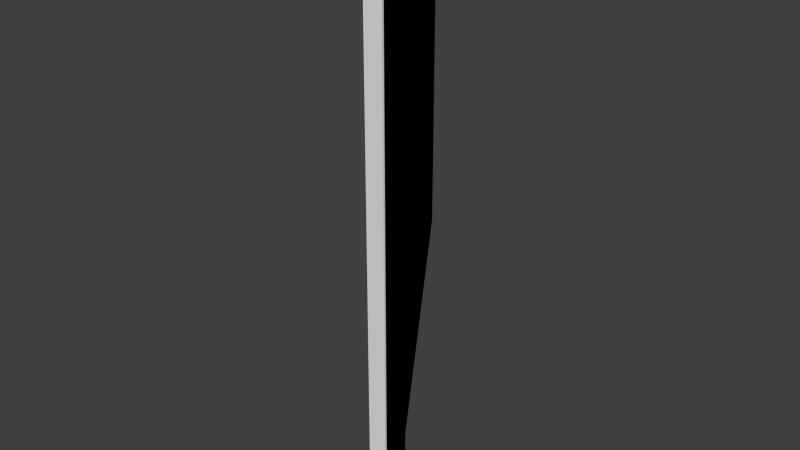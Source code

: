 # Source: pillar.blend  (saved by Blender 2.73.0; exported with 4.5.12 LTS)
import bpy
from mathutils import Matrix  # noqa: F401  (used for matrix-valued properties, if any)

bpy.ops.wm.read_factory_settings(use_empty=True)
scene = bpy.context.scene
scene.name = 'Scene'

# ---- collections
col_collection_1 = bpy.data.collections.new('Collection 1'); scene.collection.children.link(col_collection_1)

# ---- world
world_world = bpy.data.worlds.new('World'); scene.world = world_world
world_world.color = (0.05088, 0.05088, 0.05088)
world_world.use_sun_shadow = False
world_world.sun_shadow_jitter_overblur = 0.0
world_world.cycles.sampling_method = 'MANUAL'
world_world.cycles.sample_map_resolution = 256

# ---- meshes
me_cube_004 = bpy.data.meshes.new('Cube.004')
me_cube_004.from_pydata([(-1.0, -1.0, -1.0), (-1.0, 1.892, -1.0), (1.0, 1.892, -1.0), (1.0, -1.0, -1.0), (-1.0, -1.0, 60.65), (-1.0, 5.699, 60.65), (1.0, 5.699, 60.65), (1.0, -1.0, 60.65), (-1.0, -1.0, 29.36), (-1.0, 5.699, 29.36), (1.0, 5.699, 29.36), (1.0, -1.0, 29.36), (-1.0, 1.892, 7.096), (1.0, 1.892, 7.096), (1.0, -1.0, 7.096), (-1.0, -1.0, 7.096)], [], [(15, 12, 1, 0), (12, 13, 2, 1), (13, 14, 3, 2), (14, 15, 0, 3), (0, 1, 2, 3), (7, 6, 5, 4), (7, 4, 8, 11), (6, 7, 11, 10), (5, 6, 10, 9), (4, 5, 9, 8), (11, 8, 15, 14), (10, 11, 14, 13), (9, 10, 13, 12), (8, 9, 12, 15)])
me_cube_004.use_remesh_preserve_volume = False
me_cube_004.use_remesh_preserve_attributes = False
me_cube_004.use_mirror_vertex_groups = False
me_cube_004.update()
me_cube_002 = bpy.data.meshes.new('Cube.002')
me_cube_002.from_pydata([(-1.0, -1.212, -1.0), (-1.0, 1.892, -1.0), (1.0, 1.892, -1.0), (1.0, -1.212, -1.0), (-1.0, -1.212, 60.65), (-1.0, 5.699, 60.65), (1.0, 5.699, 60.65), (1.0, -1.212, 60.65), (-1.0, -1.212, 29.36), (-1.0, 5.699, 29.36), (1.0, 5.699, 29.36), (1.0, -1.212, 29.36), (-1.0, 1.892, 7.096), (1.0, 1.892, 7.096), (1.0, -1.212, 7.096), (-1.0, -1.212, 7.096)], [], [(15, 12, 1, 0), (12, 13, 2, 1), (13, 14, 3, 2), (14, 15, 0, 3), (0, 1, 2, 3), (7, 6, 5, 4), (7, 4, 8, 11), (6, 7, 11, 10), (5, 6, 10, 9), (4, 5, 9, 8), (11, 8, 15, 14), (10, 11, 14, 13), (9, 10, 13, 12), (8, 9, 12, 15)])
me_cube_002.use_remesh_preserve_volume = False
me_cube_002.use_remesh_preserve_attributes = False
me_cube_002.use_mirror_vertex_groups = False
me_cube_002.update()

# ---- objects
ob_ucx_pillar = bpy.data.objects.new('UCX_pillar', me_cube_004)
ob_pillar = bpy.data.objects.new('pillar', me_cube_002)

# ---- transforms, parenting, visibility, modifiers, constraints
ob_ucx_pillar.location = (0.0, 0.0, 3.048)
ob_ucx_pillar.scale = (5.0, 5.0, 5.0)
ob_ucx_pillar.lineart.crease_threshold = 0.0
ob_pillar.location = (0.0, 0.0, 3.048)
ob_pillar.scale = (5.0, 5.0, 5.0)
ob_pillar.lineart.crease_threshold = 0.0

# ---- collection membership
col_collection_1.objects.link(ob_ucx_pillar)
col_collection_1.objects.link(ob_pillar)

# ---- scene / render settings (as saved in the file)
scene.frame_start = 1; scene.frame_end = 250; scene.frame_set(1)
scene.render.engine = 'BLENDER_EEVEE_NEXT'
scene.render.resolution_percentage = 50
scene.render.dither_intensity = 0.0
scene.cycles.use_denoising = False
scene.cycles.samples = 10
scene.cycles.sampling_pattern = 'TABULATED_SOBOL'
scene.cycles.light_sampling_threshold = 0.0
scene.cycles.use_adaptive_sampling = False
scene.cycles.use_light_tree = False
scene.cycles.blur_glossy = 0.0
scene.cycles.pixel_filter_type = 'GAUSSIAN'
scene.cycles.sample_clamp_indirect = 0.0
scene.view_settings.view_transform = 'Standard'
scene.unit_settings.scale_length = 0.1
bpy.context.view_layer.update()

# ---- added for rendering (the .blend has no active camera and no usable light): camera, sun
cam_auto = bpy.data.cameras.new('AutoCamera')
cam_auto.lens = 50.0
cam_auto.sensor_width = 36.0
cam_auto.clip_end = 5038.87
ob_auto_camera = bpy.data.objects.new('AutoCamera', cam_auto)
scene.collection.objects.link(ob_auto_camera)
ob_auto_camera.location = (287.116, -333.323, 381.856)
ob_auto_camera.rotation_euler = (1.09748, -7.21219e-08, 0.694738)
scene.camera = ob_auto_camera
light_auto_sun = bpy.data.lights.new('AutoSun', 'SUN')
light_auto_sun.energy = 3.0
light_auto_sun.angle = 0.0523599
ob_auto_sun = bpy.data.objects.new('AutoSun', light_auto_sun)
scene.collection.objects.link(ob_auto_sun)
ob_auto_sun.rotation_euler = (0.872665, 0.174533, 0.523599)
bpy.context.view_layer.update()

